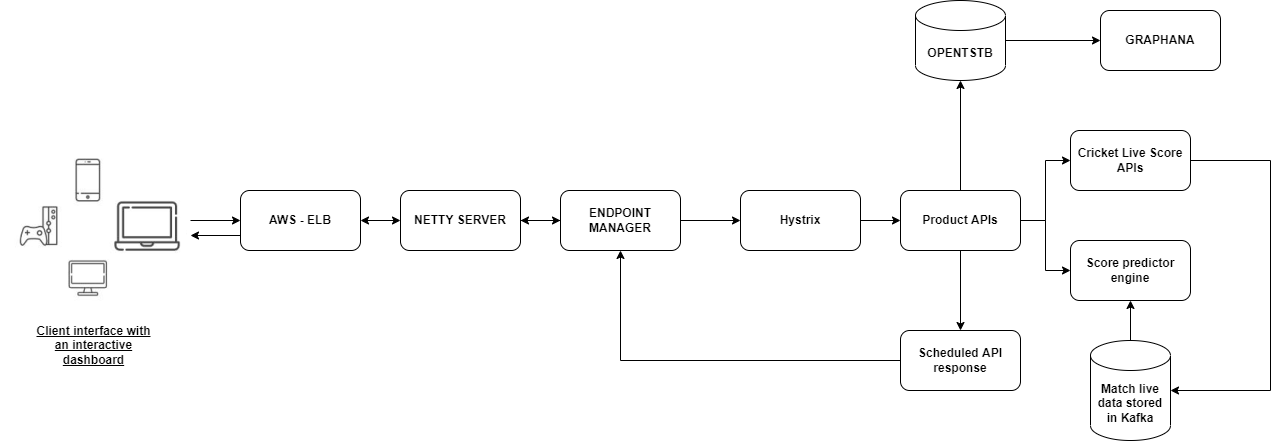

The diagram above was exported from draw.io. Its source (the exported page's mxGraphModel, read from the mxfile embedded in the PNG):
<mxGraphModel dx="1420" dy="534" grid="1" gridSize="10" guides="1" tooltips="1" connect="1" arrows="1" fold="1" page="1" pageScale="1" pageWidth="1100" pageHeight="850" math="0" shadow="0">
  <root>
    <mxCell id="0" />
    <mxCell id="1" parent="0" />
    <mxCell id="C5ln5xVXBVcPE0s6HIEH-8" style="edgeStyle=orthogonalEdgeStyle;rounded=0;orthogonalLoop=1;jettySize=auto;html=1;" edge="1" parent="1" target="GY5cW3vBssgy1CxBBOnI-7">
      <mxGeometry relative="1" as="geometry">
        <mxPoint x="200" y="280" as="sourcePoint" />
      </mxGeometry>
    </mxCell>
    <mxCell id="GY5cW3vBssgy1CxBBOnI-1" value="" style="shape=image;verticalLabelPosition=bottom;labelBackgroundColor=default;verticalAlign=top;aspect=fixed;imageAspect=0;image=data:image/png,(base64 omitted: 10620 chars);fontStyle=1" parent="1" vertex="1">
      <mxGeometry x="10" y="203" width="187" height="164" as="geometry" />
    </mxCell>
    <mxCell id="GY5cW3vBssgy1CxBBOnI-6" value="&lt;u&gt;Client interface with an interactive dashboard&lt;br&gt;&lt;/u&gt;" style="text;html=1;strokeColor=none;fillColor=none;align=center;verticalAlign=middle;whiteSpace=wrap;rounded=0;fontStyle=1" parent="1" vertex="1">
      <mxGeometry x="40.25" y="390" width="126.5" height="30" as="geometry" />
    </mxCell>
    <mxCell id="GY5cW3vBssgy1CxBBOnI-7" value="&lt;span&gt;AWS - ELB&lt;/span&gt;" style="rounded=1;whiteSpace=wrap;html=1;fontStyle=1" parent="1" vertex="1">
      <mxGeometry x="250" y="250" width="120" height="60" as="geometry" />
    </mxCell>
    <mxCell id="GY5cW3vBssgy1CxBBOnI-10" value="" style="endArrow=classic;html=1;rounded=0;exitX=0;exitY=0.75;exitDx=0;exitDy=0;fontStyle=1;" parent="1" source="GY5cW3vBssgy1CxBBOnI-7" edge="1">
      <mxGeometry width="50" height="50" relative="1" as="geometry">
        <mxPoint x="360" y="300" as="sourcePoint" />
        <mxPoint x="200" y="295" as="targetPoint" />
      </mxGeometry>
    </mxCell>
    <mxCell id="GY5cW3vBssgy1CxBBOnI-13" value="" style="endArrow=classic;startArrow=classic;html=1;rounded=0;exitX=1;exitY=0.5;exitDx=0;exitDy=0;entryX=0;entryY=0.5;entryDx=0;entryDy=0;fontStyle=1" parent="1" source="GY5cW3vBssgy1CxBBOnI-7" target="GY5cW3vBssgy1CxBBOnI-14" edge="1">
      <mxGeometry width="50" height="50" relative="1" as="geometry">
        <mxPoint x="500" y="380" as="sourcePoint" />
        <mxPoint x="390" y="350" as="targetPoint" />
      </mxGeometry>
    </mxCell>
    <mxCell id="GY5cW3vBssgy1CxBBOnI-14" value="&lt;span&gt;NETTY SERVER&lt;/span&gt;" style="rounded=1;whiteSpace=wrap;html=1;fontStyle=1" parent="1" vertex="1">
      <mxGeometry x="410" y="250" width="120" height="60" as="geometry" />
    </mxCell>
    <mxCell id="C5ln5xVXBVcPE0s6HIEH-3" style="edgeStyle=orthogonalEdgeStyle;rounded=0;orthogonalLoop=1;jettySize=auto;html=1;" edge="1" parent="1" source="GY5cW3vBssgy1CxBBOnI-15" target="GY5cW3vBssgy1CxBBOnI-20">
      <mxGeometry relative="1" as="geometry" />
    </mxCell>
    <mxCell id="GY5cW3vBssgy1CxBBOnI-15" value="ENDPOINT MANAGER" style="rounded=1;whiteSpace=wrap;html=1;fontStyle=1" parent="1" vertex="1">
      <mxGeometry x="570" y="250" width="120" height="60" as="geometry" />
    </mxCell>
    <mxCell id="GY5cW3vBssgy1CxBBOnI-16" value="" style="endArrow=classic;html=1;rounded=0;entryX=0;entryY=0.5;entryDx=0;entryDy=0;exitX=1;exitY=0.5;exitDx=0;exitDy=0;fontStyle=1" parent="1" source="GY5cW3vBssgy1CxBBOnI-14" target="GY5cW3vBssgy1CxBBOnI-15" edge="1">
      <mxGeometry width="50" height="50" relative="1" as="geometry">
        <mxPoint x="530" y="270" as="sourcePoint" />
        <mxPoint x="570" y="270" as="targetPoint" />
      </mxGeometry>
    </mxCell>
    <mxCell id="GY5cW3vBssgy1CxBBOnI-17" value="" style="endArrow=classic;html=1;rounded=0;entryX=1;entryY=0.5;entryDx=0;entryDy=0;fontStyle=1" parent="1" source="GY5cW3vBssgy1CxBBOnI-15" target="GY5cW3vBssgy1CxBBOnI-14" edge="1">
      <mxGeometry width="50" height="50" relative="1" as="geometry">
        <mxPoint x="500" y="370" as="sourcePoint" />
        <mxPoint x="550" y="320" as="targetPoint" />
      </mxGeometry>
    </mxCell>
    <mxCell id="GY5cW3vBssgy1CxBBOnI-18" value="&lt;span&gt;Score predictor engine&lt;br&gt;&lt;/span&gt;" style="rounded=1;whiteSpace=wrap;html=1;fontStyle=1" parent="1" vertex="1">
      <mxGeometry x="1080" y="300" width="120" height="60" as="geometry" />
    </mxCell>
    <mxCell id="C5ln5xVXBVcPE0s6HIEH-10" style="edgeStyle=orthogonalEdgeStyle;rounded=0;orthogonalLoop=1;jettySize=auto;html=1;entryX=0;entryY=0.5;entryDx=0;entryDy=0;" edge="1" parent="1" source="GY5cW3vBssgy1CxBBOnI-20" target="C5ln5xVXBVcPE0s6HIEH-9">
      <mxGeometry relative="1" as="geometry" />
    </mxCell>
    <mxCell id="GY5cW3vBssgy1CxBBOnI-20" value="Hystrix" style="rounded=1;whiteSpace=wrap;html=1;fontStyle=1" parent="1" vertex="1">
      <mxGeometry x="750" y="250" width="120" height="60" as="geometry" />
    </mxCell>
    <mxCell id="C5ln5xVXBVcPE0s6HIEH-5" style="edgeStyle=orthogonalEdgeStyle;rounded=0;orthogonalLoop=1;jettySize=auto;html=1;entryX=0.5;entryY=1;entryDx=0;entryDy=0;" edge="1" parent="1" source="GY5cW3vBssgy1CxBBOnI-27" target="GY5cW3vBssgy1CxBBOnI-18">
      <mxGeometry relative="1" as="geometry" />
    </mxCell>
    <mxCell id="GY5cW3vBssgy1CxBBOnI-27" value="&lt;b&gt;Match live data stored in Kafka&lt;/b&gt;" style="shape=cylinder3;whiteSpace=wrap;html=1;boundedLbl=1;backgroundOutline=1;size=15;" parent="1" vertex="1">
      <mxGeometry x="1100" y="400" width="80" height="100" as="geometry" />
    </mxCell>
    <mxCell id="C5ln5xVXBVcPE0s6HIEH-23" style="edgeStyle=orthogonalEdgeStyle;rounded=0;orthogonalLoop=1;jettySize=auto;html=1;entryX=1;entryY=0.5;entryDx=0;entryDy=0;entryPerimeter=0;" edge="1" parent="1" source="C5ln5xVXBVcPE0s6HIEH-1" target="GY5cW3vBssgy1CxBBOnI-27">
      <mxGeometry relative="1" as="geometry">
        <mxPoint x="1280" y="450" as="targetPoint" />
        <Array as="points">
          <mxPoint x="1280" y="220" />
          <mxPoint x="1280" y="450" />
        </Array>
      </mxGeometry>
    </mxCell>
    <mxCell id="C5ln5xVXBVcPE0s6HIEH-1" value="&lt;b&gt;Cricket Live Score APIs&lt;/b&gt;" style="rounded=1;whiteSpace=wrap;html=1;" vertex="1" parent="1">
      <mxGeometry x="1080" y="190" width="120" height="60" as="geometry" />
    </mxCell>
    <mxCell id="C5ln5xVXBVcPE0s6HIEH-13" value="" style="edgeStyle=orthogonalEdgeStyle;rounded=0;orthogonalLoop=1;jettySize=auto;html=1;" edge="1" parent="1" source="C5ln5xVXBVcPE0s6HIEH-9" target="C5ln5xVXBVcPE0s6HIEH-12">
      <mxGeometry relative="1" as="geometry" />
    </mxCell>
    <mxCell id="C5ln5xVXBVcPE0s6HIEH-16" style="edgeStyle=orthogonalEdgeStyle;rounded=0;orthogonalLoop=1;jettySize=auto;html=1;entryX=0;entryY=0.5;entryDx=0;entryDy=0;" edge="1" parent="1" source="C5ln5xVXBVcPE0s6HIEH-9" target="C5ln5xVXBVcPE0s6HIEH-1">
      <mxGeometry relative="1" as="geometry" />
    </mxCell>
    <mxCell id="C5ln5xVXBVcPE0s6HIEH-18" style="edgeStyle=orthogonalEdgeStyle;rounded=0;orthogonalLoop=1;jettySize=auto;html=1;entryX=0;entryY=0.5;entryDx=0;entryDy=0;" edge="1" parent="1" source="C5ln5xVXBVcPE0s6HIEH-9" target="GY5cW3vBssgy1CxBBOnI-18">
      <mxGeometry relative="1" as="geometry" />
    </mxCell>
    <mxCell id="C5ln5xVXBVcPE0s6HIEH-34" style="edgeStyle=orthogonalEdgeStyle;rounded=0;orthogonalLoop=1;jettySize=auto;html=1;" edge="1" parent="1" source="C5ln5xVXBVcPE0s6HIEH-9" target="C5ln5xVXBVcPE0s6HIEH-33">
      <mxGeometry relative="1" as="geometry" />
    </mxCell>
    <mxCell id="C5ln5xVXBVcPE0s6HIEH-9" value="&lt;b&gt;Product APIs&lt;/b&gt;" style="rounded=1;whiteSpace=wrap;html=1;" vertex="1" parent="1">
      <mxGeometry x="910" y="250" width="120" height="60" as="geometry" />
    </mxCell>
    <mxCell id="C5ln5xVXBVcPE0s6HIEH-30" style="edgeStyle=orthogonalEdgeStyle;rounded=0;orthogonalLoop=1;jettySize=auto;html=1;entryX=0.5;entryY=1;entryDx=0;entryDy=0;" edge="1" parent="1" source="C5ln5xVXBVcPE0s6HIEH-12" target="GY5cW3vBssgy1CxBBOnI-15">
      <mxGeometry relative="1" as="geometry">
        <mxPoint x="760" y="420" as="targetPoint" />
      </mxGeometry>
    </mxCell>
    <mxCell id="C5ln5xVXBVcPE0s6HIEH-12" value="&lt;b&gt;Scheduled API response&lt;/b&gt;" style="whiteSpace=wrap;html=1;rounded=1;" vertex="1" parent="1">
      <mxGeometry x="910" y="390" width="120" height="60" as="geometry" />
    </mxCell>
    <mxCell id="C5ln5xVXBVcPE0s6HIEH-27" value="&lt;b&gt;GRAPHANA&lt;/b&gt;" style="whiteSpace=wrap;html=1;rounded=1;" vertex="1" parent="1">
      <mxGeometry x="1110" y="70" width="120" height="60" as="geometry" />
    </mxCell>
    <mxCell id="C5ln5xVXBVcPE0s6HIEH-35" style="edgeStyle=orthogonalEdgeStyle;rounded=0;orthogonalLoop=1;jettySize=auto;html=1;entryX=0;entryY=0.5;entryDx=0;entryDy=0;" edge="1" parent="1" source="C5ln5xVXBVcPE0s6HIEH-33" target="C5ln5xVXBVcPE0s6HIEH-27">
      <mxGeometry relative="1" as="geometry" />
    </mxCell>
    <mxCell id="C5ln5xVXBVcPE0s6HIEH-33" value="&lt;b&gt;OPENTSTB&lt;/b&gt;" style="shape=cylinder3;whiteSpace=wrap;html=1;boundedLbl=1;backgroundOutline=1;size=15;" vertex="1" parent="1">
      <mxGeometry x="925" y="60" width="90" height="80" as="geometry" />
    </mxCell>
  </root>
</mxGraphModel>